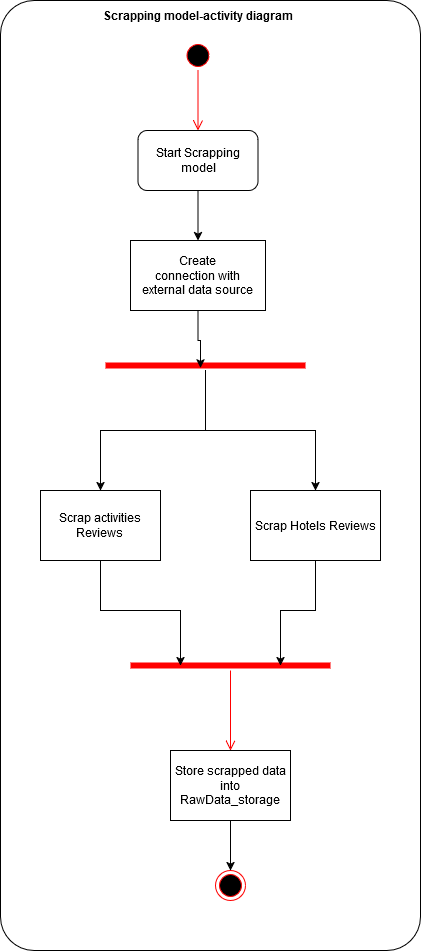

The diagram above was exported from draw.io. Its source (the exported page's mxGraphModel, read from the mxfile embedded in the PNG):
<mxGraphModel dx="2391" dy="1024" grid="1" gridSize="10" guides="1" tooltips="1" connect="1" arrows="1" fold="1" page="1" pageScale="1" pageWidth="1169" pageHeight="826" background="none" math="0" shadow="0">
  <root>
    <mxCell id="0" />
    <mxCell id="1" parent="0" />
    <mxCell id="2JWBriOQ6YzdjUtSGuUR-43" value="" style="rounded=1;whiteSpace=wrap;html=1;arcSize=8;" vertex="1" parent="1">
      <mxGeometry x="420" y="20" width="420" height="950" as="geometry" />
    </mxCell>
    <mxCell id="2JWBriOQ6YzdjUtSGuUR-44" value="" style="ellipse;html=1;shape=startState;fillColor=#000000;strokeColor=#ff0000;" vertex="1" parent="1">
      <mxGeometry x="602.5" y="60" width="30" height="30" as="geometry" />
    </mxCell>
    <mxCell id="2JWBriOQ6YzdjUtSGuUR-45" value="" style="edgeStyle=orthogonalEdgeStyle;html=1;verticalAlign=bottom;endArrow=open;endSize=8;strokeColor=#ff0000;rounded=0;entryX=0.5;entryY=0;entryDx=0;entryDy=0;" edge="1" source="2JWBriOQ6YzdjUtSGuUR-44" parent="1" target="2JWBriOQ6YzdjUtSGuUR-58">
      <mxGeometry relative="1" as="geometry">
        <mxPoint x="615" y="180" as="targetPoint" />
      </mxGeometry>
    </mxCell>
    <mxCell id="2JWBriOQ6YzdjUtSGuUR-51" style="edgeStyle=orthogonalEdgeStyle;rounded=0;orthogonalLoop=1;jettySize=auto;html=1;entryX=0.5;entryY=0;entryDx=0;entryDy=0;" edge="1" parent="1" source="2JWBriOQ6YzdjUtSGuUR-47" target="2JWBriOQ6YzdjUtSGuUR-54">
      <mxGeometry relative="1" as="geometry">
        <mxPoint x="710" y="380" as="targetPoint" />
      </mxGeometry>
    </mxCell>
    <mxCell id="2JWBriOQ6YzdjUtSGuUR-52" style="edgeStyle=orthogonalEdgeStyle;rounded=0;orthogonalLoop=1;jettySize=auto;html=1;entryX=0.5;entryY=0;entryDx=0;entryDy=0;" edge="1" parent="1" source="2JWBriOQ6YzdjUtSGuUR-47" target="2JWBriOQ6YzdjUtSGuUR-53">
      <mxGeometry relative="1" as="geometry">
        <mxPoint x="500" y="290" as="targetPoint" />
      </mxGeometry>
    </mxCell>
    <mxCell id="2JWBriOQ6YzdjUtSGuUR-47" value="" style="shape=line;html=1;strokeWidth=6;strokeColor=#ff0000;" vertex="1" parent="1">
      <mxGeometry x="525" y="380" width="200" height="10" as="geometry" />
    </mxCell>
    <mxCell id="2JWBriOQ6YzdjUtSGuUR-53" value="&lt;div&gt;Scrap activities &lt;br&gt;&lt;/div&gt;&lt;div&gt;Reviews&lt;br&gt;&lt;/div&gt;" style="html=1;dashed=0;whiteSpace=wrap;" vertex="1" parent="1">
      <mxGeometry x="460" y="510" width="120" height="70" as="geometry" />
    </mxCell>
    <mxCell id="2JWBriOQ6YzdjUtSGuUR-54" value="Scrap Hotels Reviews" style="html=1;dashed=0;whiteSpace=wrap;" vertex="1" parent="1">
      <mxGeometry x="670" y="510" width="130" height="70" as="geometry" />
    </mxCell>
    <mxCell id="2JWBriOQ6YzdjUtSGuUR-55" value="&lt;div&gt;Create &lt;br&gt;&lt;/div&gt;&lt;div&gt;connection with &lt;br&gt;&lt;/div&gt;&lt;div&gt;external data source&lt;br&gt;&lt;/div&gt;" style="html=1;dashed=0;whiteSpace=wrap;" vertex="1" parent="1">
      <mxGeometry x="550" y="260" width="135" height="70" as="geometry" />
    </mxCell>
    <mxCell id="2JWBriOQ6YzdjUtSGuUR-57" style="edgeStyle=orthogonalEdgeStyle;rounded=0;orthogonalLoop=1;jettySize=auto;html=1;entryX=0.475;entryY=0.744;entryDx=0;entryDy=0;entryPerimeter=0;exitX=0.5;exitY=1;exitDx=0;exitDy=0;" edge="1" parent="1" source="2JWBriOQ6YzdjUtSGuUR-55" target="2JWBriOQ6YzdjUtSGuUR-47">
      <mxGeometry relative="1" as="geometry">
        <mxPoint x="620" y="310" as="sourcePoint" />
        <Array as="points">
          <mxPoint x="618" y="360" />
          <mxPoint x="620" y="360" />
        </Array>
      </mxGeometry>
    </mxCell>
    <mxCell id="2JWBriOQ6YzdjUtSGuUR-59" style="edgeStyle=orthogonalEdgeStyle;rounded=0;orthogonalLoop=1;jettySize=auto;html=1;entryX=0.5;entryY=0;entryDx=0;entryDy=0;" edge="1" parent="1" source="2JWBriOQ6YzdjUtSGuUR-58" target="2JWBriOQ6YzdjUtSGuUR-55">
      <mxGeometry relative="1" as="geometry" />
    </mxCell>
    <mxCell id="2JWBriOQ6YzdjUtSGuUR-58" value="Start Scrapping model" style="rounded=1;whiteSpace=wrap;html=1;" vertex="1" parent="1">
      <mxGeometry x="557.5" y="150" width="120" height="60" as="geometry" />
    </mxCell>
    <mxCell id="2JWBriOQ6YzdjUtSGuUR-60" value="" style="shape=line;html=1;strokeWidth=6;strokeColor=#ff0000;" vertex="1" parent="1">
      <mxGeometry x="550" y="680" width="200" height="10" as="geometry" />
    </mxCell>
    <mxCell id="2JWBriOQ6YzdjUtSGuUR-61" value="" style="edgeStyle=orthogonalEdgeStyle;html=1;verticalAlign=bottom;endArrow=open;endSize=8;strokeColor=#ff0000;rounded=0;entryX=0.5;entryY=0;entryDx=0;entryDy=0;" edge="1" source="2JWBriOQ6YzdjUtSGuUR-60" parent="1" target="2JWBriOQ6YzdjUtSGuUR-64">
      <mxGeometry relative="1" as="geometry">
        <mxPoint x="650" y="760" as="targetPoint" />
      </mxGeometry>
    </mxCell>
    <mxCell id="2JWBriOQ6YzdjUtSGuUR-62" style="edgeStyle=orthogonalEdgeStyle;rounded=0;orthogonalLoop=1;jettySize=auto;html=1;entryX=0.75;entryY=0.5;entryDx=0;entryDy=0;entryPerimeter=0;" edge="1" parent="1" source="2JWBriOQ6YzdjUtSGuUR-54" target="2JWBriOQ6YzdjUtSGuUR-60">
      <mxGeometry relative="1" as="geometry" />
    </mxCell>
    <mxCell id="2JWBriOQ6YzdjUtSGuUR-63" style="edgeStyle=orthogonalEdgeStyle;rounded=0;orthogonalLoop=1;jettySize=auto;html=1;entryX=0.25;entryY=0.5;entryDx=0;entryDy=0;entryPerimeter=0;" edge="1" parent="1" source="2JWBriOQ6YzdjUtSGuUR-53" target="2JWBriOQ6YzdjUtSGuUR-60">
      <mxGeometry relative="1" as="geometry" />
    </mxCell>
    <mxCell id="2JWBriOQ6YzdjUtSGuUR-68" style="edgeStyle=orthogonalEdgeStyle;rounded=0;orthogonalLoop=1;jettySize=auto;html=1;entryX=0.5;entryY=0;entryDx=0;entryDy=0;" edge="1" parent="1" source="2JWBriOQ6YzdjUtSGuUR-64" target="2JWBriOQ6YzdjUtSGuUR-67">
      <mxGeometry relative="1" as="geometry" />
    </mxCell>
    <mxCell id="2JWBriOQ6YzdjUtSGuUR-64" value="Store scrapped data into RawData_storage" style="html=1;dashed=0;whiteSpace=wrap;" vertex="1" parent="1">
      <mxGeometry x="590" y="770" width="120" height="70" as="geometry" />
    </mxCell>
    <mxCell id="2JWBriOQ6YzdjUtSGuUR-67" value="" style="ellipse;html=1;shape=endState;fillColor=#000000;strokeColor=#ff0000;" vertex="1" parent="1">
      <mxGeometry x="635" y="890" width="30" height="30" as="geometry" />
    </mxCell>
    <mxCell id="2JWBriOQ6YzdjUtSGuUR-69" value="&lt;div&gt;&lt;b&gt;Scrapping model-activity diagram&lt;br&gt;&lt;/b&gt;&lt;/div&gt;" style="text;html=1;align=center;verticalAlign=middle;whiteSpace=wrap;rounded=0;" vertex="1" parent="1">
      <mxGeometry x="497.5" y="30" width="240" height="10" as="geometry" />
    </mxCell>
  </root>
</mxGraphModel>